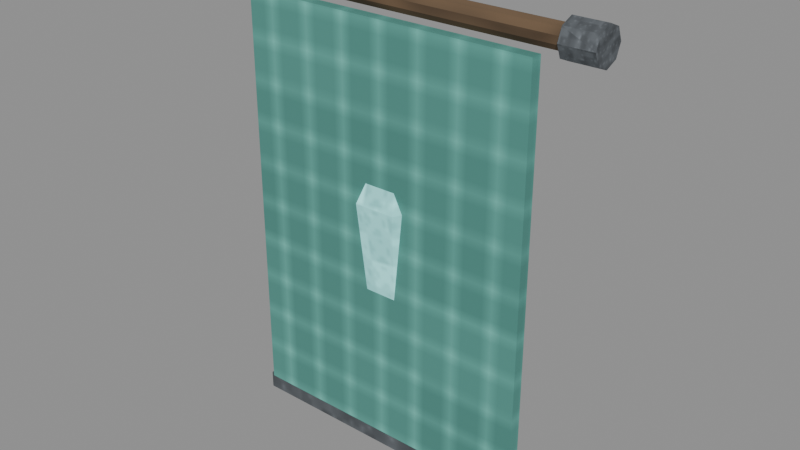# Source: crystal-banner-standard-spirit.blend  (saved by Blender 5.0.118; exported with 4.5.12 LTS)
import bpy
from mathutils import Matrix  # noqa: F401  (used for matrix-valued properties, if any)

bpy.ops.wm.read_factory_settings(use_empty=True)
scene = bpy.context.scene
scene.name = 'Scene'

# ---- images (referenced by path relative to the original .blend; pixels are not part of the script)
import os
ASSET_DIR = os.environ.get("B2B_ASSET_DIR", "")  # directory of the original .blend (textures are referenced by path, not embedded)
HERE = os.path.dirname(os.path.abspath(__file__))  # packed textures are extracted next to this script under _unpacked/

def load_image(name, relpath, width, height, colorspace="sRGB"):
    """Load a texture the original file referenced (path relative to the .blend, or extracted next to this script)."""
    p = next((c for c in (os.path.join(HERE, relpath), os.path.join(ASSET_DIR, relpath)) if relpath and os.path.exists(c)), "")
    if p:
        img = bpy.data.images.load(p, check_existing=True)
        img.name = name
    else:  # same state as the original file: an image datablock whose file is absent (Cycles renders it pink)
        img = bpy.data.images.new(name, width, height)
        img.source = "FILE"
        img.filepath = "//" + (relpath or name)
    img.colorspace_settings.name = colorspace
    return img
img_magenheim_surface_timber = load_image('magenheim.surface.timber', '_unpacked/2ef9a5accc0e42b6.2da1f34a.png', 64, 64, 'sRGB')
img_magenheim_surface_metal = load_image('magenheim.surface.metal', '_unpacked/92bb42208b3e85ca.01f1a9b4.png', 64, 64, 'sRGB')
img_magenheim_surface_cloth = load_image('magenheim.surface.cloth', '_unpacked/6a20bc2d3d9d33d6.dee47d1c.png', 64, 64, 'sRGB')
img_magenheim_surface_crystal = load_image('magenheim.surface.crystal', '_unpacked/13aac57fc9315b39.0b82ce2e.png', 64, 64, 'sRGB')

# ---- materials (node trees are filled in below, after node groups)
mat_magenheim_banner_wood = bpy.data.materials.new('magenheim.banner.wood')
mat_magenheim_banner_wood.use_backface_culling = True
mat_magenheim_banner_iron = bpy.data.materials.new('magenheim.banner.iron')
mat_magenheim_banner_iron.use_backface_culling = True
mat_magenheim_banner_cloth = bpy.data.materials.new('magenheim.banner.cloth')
mat_magenheim_banner_cloth.use_backface_culling = True
mat_magenheim_banner_cloth_bright = bpy.data.materials.new('magenheim.banner.cloth-bright')
mat_magenheim_banner_cloth_bright.use_backface_culling = True
mat_magenheim_banner_crystal = bpy.data.materials.new('magenheim.banner.crystal')
mat_magenheim_banner_crystal.use_backface_culling = True

# ---- material node trees
mat_magenheim_banner_wood.use_nodes = True; mat_magenheim_banner_wood.node_tree.nodes.clear()
_N = mat_magenheim_banner_wood.node_tree.nodes; _L = mat_magenheim_banner_wood.node_tree.links
n0 = _N.new('ShaderNodeBsdfPrincipled'); n0.name = 'Principled BSDF'; n0.location = (-200, 100)
n0.inputs[2].default_value = 0.88
n0.inputs[27].default_value = (0.0, 0.0, 0.0, 1.0)
n0.inputs[28].default_value = 1.0
n1 = _N.new('ShaderNodeOutputMaterial'); n1.name = 'Material Output'; n1.location = (200, 100)
n2 = _N.new('ShaderNodeTexImage'); n2.name = 'Image Texture'; n2.location = (0, 0)
n2.image = img_magenheim_surface_timber
n3 = _N.new('ShaderNodeMixRGB'); n3.name = 'Mix (Legacy)'; n3.location = (0, 0)
n3.blend_type = 'MULTIPLY'
n3.inputs[0].default_value = 1.0
n3.inputs[2].default_value = (0.24, 0.15, 0.08, 1.0)
_L.new(n0.outputs[0], n1.inputs[0])
_L.new(n2.outputs[0], n3.inputs[1])
_L.new(n3.outputs[0], n0.inputs[0])
n1.is_active_output = True
mat_magenheim_banner_iron.use_nodes = True; mat_magenheim_banner_iron.node_tree.nodes.clear()
_N = mat_magenheim_banner_iron.node_tree.nodes; _L = mat_magenheim_banner_iron.node_tree.links
n0 = _N.new('ShaderNodeBsdfPrincipled'); n0.name = 'Principled BSDF'; n0.location = (-200, 100)
n0.inputs[1].default_value = 0.62
n0.inputs[2].default_value = 0.72
n0.inputs[27].default_value = (0.0, 0.0, 0.0, 1.0)
n0.inputs[28].default_value = 1.0
n1 = _N.new('ShaderNodeOutputMaterial'); n1.name = 'Material Output'; n1.location = (200, 100)
n2 = _N.new('ShaderNodeTexImage'); n2.name = 'Image Texture'; n2.location = (0, 0)
n2.image = img_magenheim_surface_metal
n3 = _N.new('ShaderNodeMixRGB'); n3.name = 'Mix (Legacy)'; n3.location = (0, 0)
n3.blend_type = 'MULTIPLY'
n3.inputs[0].default_value = 1.0
n3.inputs[2].default_value = (0.28, 0.31, 0.34, 1.0)
_L.new(n0.outputs[0], n1.inputs[0])
_L.new(n2.outputs[0], n3.inputs[1])
_L.new(n3.outputs[0], n0.inputs[0])
n1.is_active_output = True
mat_magenheim_banner_cloth.use_nodes = True; mat_magenheim_banner_cloth.node_tree.nodes.clear()
_N = mat_magenheim_banner_cloth.node_tree.nodes; _L = mat_magenheim_banner_cloth.node_tree.links
n0 = _N.new('ShaderNodeBsdfPrincipled'); n0.name = 'Principled BSDF'; n0.location = (-200, 100)
n0.inputs[2].default_value = 0.92
n0.inputs[27].default_value = (0.0, 0.0, 0.0, 1.0)
n0.inputs[28].default_value = 1.0
n1 = _N.new('ShaderNodeOutputMaterial'); n1.name = 'Material Output'; n1.location = (200, 100)
n2 = _N.new('ShaderNodeTexImage'); n2.name = 'Image Texture'; n2.location = (0, 0)
n2.image = img_magenheim_surface_cloth
n3 = _N.new('ShaderNodeMixRGB'); n3.name = 'Mix (Legacy)'; n3.location = (0, 0)
n3.blend_type = 'MULTIPLY'
n3.inputs[0].default_value = 1.0
n3.inputs[2].default_value = (0.1872, 0.6624, 0.5616, 1.0)
_L.new(n0.outputs[0], n1.inputs[0])
_L.new(n2.outputs[0], n3.inputs[1])
_L.new(n3.outputs[0], n0.inputs[0])
n1.is_active_output = True
mat_magenheim_banner_cloth_bright.use_nodes = True; mat_magenheim_banner_cloth_bright.node_tree.nodes.clear()
_N = mat_magenheim_banner_cloth_bright.node_tree.nodes; _L = mat_magenheim_banner_cloth_bright.node_tree.links
n0 = _N.new('ShaderNodeBsdfPrincipled'); n0.name = 'Principled BSDF'; n0.location = (-200, 100)
n0.inputs[2].default_value = 0.88
n0.inputs[27].default_value = (0.0156, 0.0552, 0.0468, 1.0)
n0.inputs[28].default_value = 1.0
n1 = _N.new('ShaderNodeOutputMaterial'); n1.name = 'Material Output'; n1.location = (200, 100)
n2 = _N.new('ShaderNodeTexImage'); n2.name = 'Image Texture'; n2.location = (0, 0)
n2.image = img_magenheim_surface_cloth
n3 = _N.new('ShaderNodeMixRGB'); n3.name = 'Mix (Legacy)'; n3.location = (0, 0)
n3.blend_type = 'MULTIPLY'
n3.inputs[0].default_value = 1.0
n3.inputs[2].default_value = (0.26, 0.92, 0.78, 1.0)
_L.new(n0.outputs[0], n1.inputs[0])
_L.new(n2.outputs[0], n3.inputs[1])
_L.new(n3.outputs[0], n0.inputs[0])
n1.is_active_output = True
mat_magenheim_banner_crystal.use_nodes = True; mat_magenheim_banner_crystal.node_tree.nodes.clear()
_N = mat_magenheim_banner_crystal.node_tree.nodes; _L = mat_magenheim_banner_crystal.node_tree.links
n0 = _N.new('ShaderNodeBsdfPrincipled'); n0.name = 'Principled BSDF'; n0.location = (-200, 100)
n0.inputs[1].default_value = 0.03
n0.inputs[2].default_value = 0.22
n0.inputs[27].default_value = (0.1289, 0.34, 0.3322, 1.0)
n0.inputs[28].default_value = 1.0
n1 = _N.new('ShaderNodeOutputMaterial'); n1.name = 'Material Output'; n1.location = (200, 100)
n2 = _N.new('ShaderNodeTexImage'); n2.name = 'Image Texture'; n2.location = (0, 0)
n2.image = img_magenheim_surface_crystal
n3 = _N.new('ShaderNodeMixRGB'); n3.name = 'Mix (Legacy)'; n3.location = (0, 0)
n3.blend_type = 'MULTIPLY'
n3.inputs[0].default_value = 1.0
n3.inputs[2].default_value = (0.379, 1.0, 0.977, 1.0)
_L.new(n0.outputs[0], n1.inputs[0])
_L.new(n2.outputs[0], n3.inputs[1])
_L.new(n3.outputs[0], n0.inputs[0])
n1.is_active_output = True

# ---- meshes
me_top_rod = bpy.data.meshes.new('top-rod')
me_top_rod.from_pydata([(0.56, -1.863e-09, 0.035), (0.56, -0.02057, 0.02832), (0.56, -0.03329, 0.01082), (0.56, -0.03329, -0.01082), (0.56, -0.02057, -0.02832), (0.56, 1.197e-09, -0.035), (0.56, 0.02057, -0.02832), (0.56, 0.03329, -0.01082), (0.56, 0.03329, 0.01082), (0.56, 0.02057, 0.02832), (-0.56, -1.863e-09, 0.035), (-0.56, -0.02057, 0.02832), (-0.56, -0.03329, 0.01082), (-0.56, -0.03329, -0.01082), (-0.56, -0.02057, -0.02832), (-0.56, 1.197e-09, -0.035), (-0.56, 0.02057, -0.02832), (-0.56, 0.03329, -0.01082), (-0.56, 0.03329, 0.01082), (-0.56, 0.02057, 0.02832), (0.56, -1.863e-09, 5.96e-08), (-0.56, -1.863e-09, -5.96e-08)], [], [(0, 10, 1), (1, 10, 11), (20, 0, 1), (21, 11, 10), (1, 11, 2), (2, 11, 12), (20, 1, 2), (21, 12, 11), (2, 12, 3), (3, 12, 13), (20, 2, 3), (21, 13, 12), (3, 13, 4), (4, 13, 14), (20, 3, 4), (21, 14, 13), (4, 14, 5), (5, 14, 15), (20, 4, 5), (21, 15, 14), (5, 15, 6), (6, 15, 16), (20, 5, 6), (21, 16, 15), (6, 16, 7), (7, 16, 17), (20, 6, 7), (21, 17, 16), (7, 17, 8), (8, 17, 18), (20, 7, 8), (21, 18, 17), (8, 18, 9), (9, 18, 19), (20, 8, 9), (21, 19, 18), (9, 19, 0), (0, 19, 10), (20, 9, 0), (21, 10, 19)])
_uv = me_top_rod.uv_layers.new(name='UVMap')
_uv.uv.foreach_set('vector', [0.1867, 0.002353, 0.1867, 0.9976, 0.1674, 0.002353, 0.1674, 0.002353, 0.1867, 0.9976, 0.1674, 0.9976, 0.221, 0.03346, 0.2505, 0.02384, 0.2505, 0.04307, 0.221, 0.1004, 0.1914, 0.09076, 0.2027, 0.0752, 0.1674, 0.002353, 0.1674, 0.9976, 0.1519, 0.002353, 0.1519, 0.002353, 0.1674, 0.9976, 0.1519, 0.9976, 0.221, 0.03346, 0.2505, 0.04307, 0.2392, 0.05862, 0.221, 0.1004, 0.1914, 0.11, 0.1914, 0.09076, 0.1077, 0.002353, 0.1077, 0.9976, 0.09216, 0.002353, 0.09216, 0.002353, 0.1077, 0.9976, 0.09216, 0.9976, 0.221, 0.03346, 0.2392, 0.05862, 0.221, 0.06456, 0.221, 0.1004, 0.2027, 0.1255, 0.1914, 0.11, 0.09216, 0.002353, 0.09216, 0.9976, 0.07293, 0.002353, 0.07293, 0.002353, 0.09216, 0.9976, 0.07293, 0.9976, 0.221, 0.03346, 0.221, 0.06456, 0.2027, 0.05862, 0.221, 0.1004, 0.221, 0.1315, 0.2027, 0.1255, 0.07293, 0.002353, 0.07293, 0.9976, 0.05738, 0.002353, 0.05738, 0.002353, 0.07293, 0.9976, 0.05738, 0.9976, 0.221, 0.03346, 0.2027, 0.05862, 0.1914, 0.04307, 0.221, 0.1004, 0.2392, 0.1255, 0.221, 0.1315, 0.1472, 0.002353, 0.1472, 0.9976, 0.128, 0.002353, 0.128, 0.002353, 0.1472, 0.9976, 0.128, 0.9976, 0.221, 0.03346, 0.1914, 0.04307, 0.1914, 0.02384, 0.221, 0.1004, 0.2505, 0.11, 0.2392, 0.1255, 0.128, 0.002353, 0.128, 0.9976, 0.1124, 0.002353, 0.1124, 0.002353, 0.128, 0.9976, 0.1124, 0.9976, 0.221, 0.03346, 0.1914, 0.02384, 0.2027, 0.008293, 0.221, 0.1004, 0.2505, 0.09076, 0.2505, 0.11, 0.002353, 0.9976, 0.002353, 0.002353, 0.0179, 0.9976, 0.0179, 0.9976, 0.002353, 0.002353, 0.0179, 0.002353, 0.221, 0.03346, 0.2027, 0.008293, 0.221, 0.002353, 0.221, 0.1004, 0.2392, 0.0752, 0.2505, 0.09076, 0.0179, 0.9976, 0.0179, 0.002353, 0.03713, 0.9976, 0.03713, 0.9976, 0.0179, 0.002353, 0.03713, 0.002353, 0.221, 0.03346, 0.221, 0.002353, 0.2392, 0.008293, 0.221, 0.1004, 0.221, 0.06926, 0.2392, 0.0752, 0.03713, 0.9976, 0.03713, 0.002353, 0.05268, 0.9976, 0.05268, 0.9976, 0.03713, 0.002353, 0.05268, 0.002353, 0.221, 0.03346, 0.2392, 0.008293, 0.2505, 0.02384, 0.221, 0.1004, 0.2027, 0.0752, 0.221, 0.06926])
me_top_rod.materials.append(mat_magenheim_banner_wood)
me_top_rod.update()
me_left_cap = bpy.data.meshes.new('left-cap')
me_left_cap.from_pydata([(0.05, 0.0, 0.055), (0.05, -0.03889, 0.03889), (0.05, -0.055, 0.0), (0.05, -0.03889, -0.03889), (0.05, 4.808e-09, -0.055), (0.05, 0.03889, -0.03889), (0.05, 0.055, 0.0), (0.05, 0.03889, 0.03889), (-0.05, 0.0, 0.055), (-0.05, -0.03889, 0.03889), (-0.05, -0.055, 0.0), (-0.05, -0.03889, -0.03889), (-0.05, 4.808e-09, -0.055), (-0.05, 0.03889, -0.03889), (-0.05, 0.055, 0.0), (-0.05, 0.03889, 0.03889), (0.05, 0.0, 0.0), (-0.05, 0.0, 0.0)], [], [(0, 8, 1), (1, 8, 9), (16, 0, 1), (17, 9, 8), (1, 9, 2), (2, 9, 10), (16, 1, 2), (17, 10, 9), (2, 10, 3), (3, 10, 11), (16, 2, 3), (17, 11, 10), (3, 11, 4), (4, 11, 12), (16, 3, 4), (17, 12, 11), (4, 12, 5), (5, 12, 13), (16, 4, 5), (17, 13, 12), (5, 13, 6), (6, 13, 14), (16, 5, 6), (17, 14, 13), (6, 14, 7), (7, 14, 15), (16, 6, 7), (17, 15, 14), (7, 15, 0), (0, 15, 8), (16, 7, 0), (17, 8, 15)])
_uv = me_left_cap.uv_layers.new(name='UVMap')
_uv.uv.foreach_set('vector', [0.6649, 0.3708, 0.6649, 0.7188, 0.5184, 0.3708, 0.5184, 0.3708, 0.6649, 0.7188, 0.5184, 0.7188, 0.5477, 0.1826, 0.4744, 0.005737, 0.6209, 0.005736, 0.1826, 0.1826, 0.005737, 0.1093, 0.1093, 0.005736, 0.9943, 0.3708, 0.9943, 0.7188, 0.8907, 0.3708, 0.7799, 0.7339, 0.7799, 0.3708, 0.8792, 0.4004, 0.5477, 0.1826, 0.6209, 0.005736, 0.7245, 0.1093, 0.1826, 0.1826, 0.005736, 0.2558, 0.005737, 0.1093, 0.986, 0.005736, 0.986, 0.3537, 0.8395, 0.005736, 0.8395, 0.005736, 0.986, 0.3537, 0.8395, 0.3537, 0.5477, 0.1826, 0.7245, 0.1093, 0.7245, 0.2558, 0.1826, 0.1826, 0.1093, 0.3594, 0.005736, 0.2558, 0.8395, 0.005736, 0.8395, 0.3537, 0.736, 0.005736, 0.2454, 0.4422, 0.2454, 0.8052, 0.1461, 0.7757, 0.5477, 0.1826, 0.7245, 0.2558, 0.6209, 0.3594, 0.1826, 0.1826, 0.2558, 0.3594, 0.1093, 0.3594, 0.2454, 0.4422, 0.1461, 0.7757, 0.105, 0.4004, 0.105, 0.4004, 0.1461, 0.7757, 0.005736, 0.7339, 0.5477, 0.1826, 0.6209, 0.3594, 0.4744, 0.3594, 0.1826, 0.1826, 0.3594, 0.2558, 0.2558, 0.3594, 0.105, 0.4004, 0.005736, 0.7339, 0.005736, 0.3708, 0.4034, 0.3708, 0.5069, 0.7188, 0.4034, 0.7188, 0.5477, 0.1826, 0.4744, 0.3594, 0.3708, 0.2558, 0.1826, 0.1826, 0.3594, 0.1093, 0.3594, 0.2558, 0.4034, 0.3708, 0.4034, 0.7188, 0.2569, 0.3708, 0.2569, 0.3708, 0.4034, 0.7188, 0.2569, 0.7188, 0.5477, 0.1826, 0.3708, 0.2558, 0.3708, 0.1093, 0.1826, 0.1826, 0.2558, 0.005736, 0.3594, 0.1093, 0.7685, 0.3708, 0.7685, 0.7188, 0.6649, 0.3708, 0.6649, 0.3708, 0.7685, 0.7188, 0.6649, 0.7188, 0.5477, 0.1826, 0.3708, 0.1093, 0.4744, 0.005737, 0.1826, 0.1826, 0.1093, 0.005736, 0.2558, 0.005736])
me_left_cap.materials.append(mat_magenheim_banner_iron)
me_left_cap.update()
me_right_cap = bpy.data.meshes.new('right-cap')
me_right_cap.from_pydata([(0.05, 0.0, 0.055), (0.05, -0.03889, 0.03889), (0.05, -0.055, 0.0), (0.05, -0.03889, -0.03889), (0.05, 4.808e-09, -0.055), (0.05, 0.03889, -0.03889), (0.05, 0.055, 0.0), (0.05, 0.03889, 0.03889), (-0.05, 0.0, 0.055), (-0.05, -0.03889, 0.03889), (-0.05, -0.055, 0.0), (-0.05, -0.03889, -0.03889), (-0.05, 4.808e-09, -0.055), (-0.05, 0.03889, -0.03889), (-0.05, 0.055, 0.0), (-0.05, 0.03889, 0.03889), (0.05, 0.0, 0.0), (-0.05, 0.0, 0.0)], [], [(0, 8, 1), (1, 8, 9), (16, 0, 1), (17, 9, 8), (1, 9, 2), (2, 9, 10), (16, 1, 2), (17, 10, 9), (2, 10, 3), (3, 10, 11), (16, 2, 3), (17, 11, 10), (3, 11, 4), (4, 11, 12), (16, 3, 4), (17, 12, 11), (4, 12, 5), (5, 12, 13), (16, 4, 5), (17, 13, 12), (5, 13, 6), (6, 13, 14), (16, 5, 6), (17, 14, 13), (6, 14, 7), (7, 14, 15), (16, 6, 7), (17, 15, 14), (7, 15, 0), (0, 15, 8), (16, 7, 0), (17, 8, 15)])
_uv = me_right_cap.uv_layers.new(name='UVMap')
_uv.uv.foreach_set('vector', [0.6649, 0.3708, 0.6649, 0.7188, 0.5184, 0.3708, 0.5184, 0.3708, 0.6649, 0.7188, 0.5184, 0.7188, 0.5477, 0.1826, 0.4744, 0.005737, 0.6209, 0.005736, 0.1826, 0.1826, 0.005737, 0.1093, 0.1093, 0.005736, 0.7799, 0.7044, 0.8792, 0.3708, 0.8792, 0.7339, 0.8907, 0.3708, 0.9943, 0.7188, 0.8907, 0.7188, 0.5477, 0.1826, 0.6209, 0.005736, 0.7245, 0.1093, 0.1826, 0.1826, 0.005736, 0.2558, 0.005737, 0.1093, 0.736, 0.3537, 0.736, 0.005737, 0.8824, 0.3537, 0.8824, 0.3537, 0.736, 0.005737, 0.8824, 0.005737, 0.5477, 0.1826, 0.7245, 0.1093, 0.7245, 0.2558, 0.1826, 0.1826, 0.1093, 0.3594, 0.005736, 0.2558, 0.8824, 0.3537, 0.8824, 0.005737, 0.986, 0.3537, 0.2454, 0.4422, 0.2454, 0.8052, 0.1461, 0.7757, 0.5477, 0.1826, 0.7245, 0.2558, 0.6209, 0.3594, 0.1826, 0.1826, 0.2558, 0.3594, 0.1093, 0.3594, 0.2454, 0.4422, 0.1461, 0.7757, 0.105, 0.4004, 0.105, 0.4004, 0.1461, 0.7757, 0.005736, 0.7339, 0.5477, 0.1826, 0.6209, 0.3594, 0.4744, 0.3594, 0.1826, 0.1826, 0.3594, 0.2558, 0.2558, 0.3594, 0.105, 0.4004, 0.005736, 0.7339, 0.005736, 0.3708, 0.4034, 0.3708, 0.5069, 0.7188, 0.4034, 0.7188, 0.5477, 0.1826, 0.4744, 0.3594, 0.3708, 0.2558, 0.1826, 0.1826, 0.3594, 0.1093, 0.3594, 0.2558, 0.4034, 0.3708, 0.4034, 0.7188, 0.2569, 0.3708, 0.2569, 0.3708, 0.4034, 0.7188, 0.2569, 0.7188, 0.5477, 0.1826, 0.3708, 0.2558, 0.3708, 0.1093, 0.1826, 0.1826, 0.2558, 0.005736, 0.3594, 0.1093, 0.7685, 0.3708, 0.7685, 0.7188, 0.6649, 0.3708, 0.6649, 0.3708, 0.7685, 0.7188, 0.6649, 0.7188, 0.5477, 0.1826, 0.3708, 0.1093, 0.4744, 0.005737, 0.1826, 0.1826, 0.1093, 0.005736, 0.2558, 0.005736])
me_right_cap.materials.append(mat_magenheim_banner_iron)
me_right_cap.update()
me_field = bpy.data.meshes.new('field')
me_field.from_pydata([(-0.47, 0.0175, -0.65), (0.47, 0.0175, -0.65), (0.47, 0.0175, 0.65), (-0.47, 0.0175, 0.65), (-0.47, -0.0175, -0.65), (0.47, -0.0175, -0.65), (0.47, -0.0175, 0.65), (-0.47, -0.0175, 0.65)], [], [(0, 3, 2), (0, 2, 1), (4, 5, 6), (4, 6, 7), (0, 4, 7), (0, 7, 3), (1, 2, 6), (1, 6, 5), (0, 1, 5), (0, 5, 4), (3, 7, 6), (3, 6, 2)])
_uv = me_field.uv_layers.new(name='UVMap')
_uv.uv.foreach_set('vector', [0.003641, 0.6347, 0.003641, 0.003641, 0.46, 0.003641, 0.003641, 0.6347, 0.46, 0.003641, 0.46, 0.6347, 0.9235, 0.6347, 0.4672, 0.6347, 0.4672, 0.003641, 0.9235, 0.6347, 0.4672, 0.003641, 0.9235, 0.003641, 0.9478, 0.6347, 0.9308, 0.6347, 0.9308, 0.003641, 0.9478, 0.6347, 0.9308, 0.003641, 0.9478, 0.003641, 0.9551, 0.6347, 0.9551, 0.003641, 0.9721, 0.003641, 0.9551, 0.6347, 0.9721, 0.003641, 0.9721, 0.6347, 0.9964, 0.003641, 0.9964, 0.46, 0.9794, 0.46, 0.9964, 0.003641, 0.9794, 0.46, 0.9794, 0.003641, 0.9964, 0.9235, 0.9794, 0.9235, 0.9794, 0.4672, 0.9964, 0.9235, 0.9794, 0.4672, 0.9964, 0.4672])
me_field.materials.append(mat_magenheim_banner_cloth)
me_field.update()
me_left_fold = bpy.data.meshes.new('left-fold')
me_left_fold.from_pydata([(-0.0275, 0.015, -0.62), (0.0275, 0.015, -0.62), (0.0275, 0.015, 0.62), (-0.0275, 0.015, 0.62), (-0.0275, -0.015, -0.62), (0.0275, -0.015, -0.62), (0.0275, -0.015, 0.62), (-0.0275, -0.015, 0.62)], [], [(0, 3, 2), (0, 2, 1), (4, 5, 6), (4, 6, 7), (0, 4, 7), (0, 7, 3), (1, 2, 6), (1, 6, 5), (0, 1, 5), (0, 5, 4), (3, 7, 6), (3, 6, 2)])
_uv = me_left_fold.uv_layers.new(name='UVMap')
_uv.uv.foreach_set('vector', [0.001987, 0.998, 0.001987, 0.001987, 0.04617, 0.001987, 0.001987, 0.998, 0.04617, 0.001987, 0.04617, 0.998, 0.09432, 0.998, 0.05014, 0.998, 0.05014, 0.001987, 0.09432, 0.998, 0.05014, 0.001987, 0.09432, 0.001987, 0.1224, 0.998, 0.09829, 0.998, 0.09829, 0.001987, 0.1224, 0.998, 0.09829, 0.001987, 0.1224, 0.001987, 0.1264, 0.998, 0.1264, 0.001987, 0.1505, 0.001987, 0.1264, 0.998, 0.1505, 0.001987, 0.1505, 0.998, 0.1785, 0.001987, 0.1785, 0.04617, 0.1544, 0.04617, 0.1785, 0.001987, 0.1544, 0.04617, 0.1544, 0.001987, 0.1785, 0.09432, 0.1544, 0.09432, 0.1544, 0.05014, 0.1785, 0.09432, 0.1544, 0.05014, 0.1785, 0.05014])
me_left_fold.materials.append(mat_magenheim_banner_cloth_bright)
me_left_fold.update()
me_right_fold = bpy.data.meshes.new('right-fold')
me_right_fold.from_pydata([(-0.0275, 0.015, -0.62), (0.0275, 0.015, -0.62), (0.0275, 0.015, 0.62), (-0.0275, 0.015, 0.62), (-0.0275, -0.015, -0.62), (0.0275, -0.015, -0.62), (0.0275, -0.015, 0.62), (-0.0275, -0.015, 0.62)], [], [(0, 3, 2), (0, 2, 1), (4, 5, 6), (4, 6, 7), (0, 4, 7), (0, 7, 3), (1, 2, 6), (1, 6, 5), (0, 1, 5), (0, 5, 4), (3, 7, 6), (3, 6, 2)])
_uv = me_right_fold.uv_layers.new(name='UVMap')
_uv.uv.foreach_set('vector', [0.001987, 0.998, 0.001987, 0.001987, 0.04617, 0.001987, 0.001987, 0.998, 0.04617, 0.001987, 0.04617, 0.998, 0.09432, 0.998, 0.05014, 0.998, 0.05014, 0.001987, 0.09432, 0.998, 0.05014, 0.001987, 0.09432, 0.001987, 0.1224, 0.998, 0.09829, 0.998, 0.09829, 0.001987, 0.1224, 0.998, 0.09829, 0.001987, 0.1224, 0.001987, 0.1264, 0.998, 0.1264, 0.001987, 0.1505, 0.001987, 0.1264, 0.998, 0.1505, 0.001987, 0.1505, 0.998, 0.1785, 0.001987, 0.1785, 0.04617, 0.1544, 0.04617, 0.1785, 0.001987, 0.1544, 0.04617, 0.1544, 0.001987, 0.1785, 0.09432, 0.1544, 0.09432, 0.1544, 0.05014, 0.1785, 0.09432, 0.1544, 0.05014, 0.1785, 0.05014])
me_right_fold.materials.append(mat_magenheim_banner_cloth_bright)
me_right_fold.update()
me_lower_rail = bpy.data.meshes.new('lower-rail')
me_lower_rail.from_pydata([(-0.48, 0.0275, -0.0275), (0.48, 0.0275, -0.0275), (0.48, 0.0275, 0.0275), (-0.48, 0.0275, 0.0275), (-0.48, -0.0275, -0.0275), (0.48, -0.0275, -0.0275), (0.48, -0.0275, 0.0275), (-0.48, -0.0275, 0.0275)], [], [(0, 3, 2), (0, 2, 1), (4, 5, 6), (4, 6, 7), (0, 4, 7), (0, 7, 3), (1, 2, 6), (1, 6, 5), (0, 1, 5), (0, 5, 4), (3, 7, 6), (3, 6, 2)])
_uv = me_lower_rail.uv_layers.new(name='UVMap')
_uv.uv.foreach_set('vector', [0.1843, 0.9973, 0.1273, 0.9973, 0.1273, 0.002666, 0.1843, 0.9973, 0.1273, 0.002666, 0.1843, 0.002666, 0.2466, 0.002666, 0.2466, 0.9973, 0.1896, 0.9973, 0.2466, 0.002666, 0.1896, 0.9973, 0.1896, 0.002666, 0.3089, 0.002666, 0.3089, 0.05965, 0.2519, 0.05965, 0.3089, 0.002666, 0.2519, 0.05965, 0.2519, 0.002666, 0.3089, 0.122, 0.2519, 0.122, 0.2519, 0.06498, 0.3089, 0.122, 0.2519, 0.06498, 0.3089, 0.06498, 0.05965, 0.002666, 0.05965, 0.9973, 0.002666, 0.9973, 0.05965, 0.002666, 0.002666, 0.9973, 0.002666, 0.002666, 0.122, 0.9973, 0.06498, 0.9973, 0.06498, 0.002666, 0.122, 0.9973, 0.06498, 0.002666, 0.122, 0.002666])
me_lower_rail.materials.append(mat_magenheim_banner_iron)
me_lower_rail.update()
me_crystal_crest = bpy.data.meshes.new('crystal-crest')
me_crystal_crest.from_pydata([(0.0936, 3.725e-09, -0.2916), (0.0468, -0.08106, -0.2916), (-0.0468, -0.08106, -0.2916), (-0.0936, 1.118e-08, -0.2916), (-0.0468, 0.08106, -0.2916), (0.0468, 0.08106, -0.2916), (0.13, 3.725e-09, 0.0594), (0.065, -0.1126, 0.0594), (-0.065, -0.1126, 0.0594), (-0.13, 1.49e-08, 0.0594), (-0.065, 0.1126, 0.0594), (0.065, 0.1126, 0.0594), (0.0, 3.725e-09, 0.3186), (0.0, 3.725e-09, -0.3186)], [], [(13, 0, 1), (0, 6, 1), (1, 6, 7), (12, 7, 6), (13, 1, 2), (1, 7, 2), (2, 7, 8), (12, 8, 7), (13, 2, 3), (2, 8, 3), (3, 8, 9), (12, 9, 8), (13, 3, 4), (3, 9, 4), (4, 9, 10), (12, 10, 9), (13, 4, 5), (4, 10, 5), (5, 10, 11), (12, 11, 10), (13, 5, 0), (5, 11, 0), (0, 11, 6), (12, 6, 11)])
_uv = me_crystal_crest.uv_layers.new(name='UVMap')
_uv.uv.foreach_set('vector', [0.881, 0.1404, 0.8797, 0.003504, 0.9965, 0.07062, 0.1079, 0.8897, 0.003504, 0.3934, 0.1759, 0.8915, 0.1759, 0.8915, 0.003504, 0.3934, 0.09795, 0.3959, 0.1513, 0.003504, 0.09795, 0.3959, 0.003504, 0.3934, 0.881, 0.1404, 0.9965, 0.07062, 0.9965, 0.2053, 0.1759, 0.8915, 0.09795, 0.3959, 0.31, 0.8775, 0.31, 0.8775, 0.09795, 0.3959, 0.2843, 0.3765, 0.1513, 0.003504, 0.2843, 0.3765, 0.09795, 0.3959, 0.881, 0.1404, 0.9965, 0.2053, 0.8797, 0.2729, 0.31, 0.8775, 0.2843, 0.3765, 0.3762, 0.8618, 0.3762, 0.8618, 0.2843, 0.3765, 0.3762, 0.3546, 0.1513, 0.003504, 0.3762, 0.3546, 0.2843, 0.3765, 0.881, 0.1404, 0.8797, 0.2729, 0.763, 0.2057, 0.4876, 0.8897, 0.3832, 0.3934, 0.5556, 0.8915, 0.5556, 0.8915, 0.3832, 0.3934, 0.4777, 0.3959, 0.5311, 0.003504, 0.4777, 0.3959, 0.3832, 0.3934, 0.881, 0.1404, 0.763, 0.2057, 0.763, 0.07107, 0.5556, 0.8915, 0.4777, 0.3959, 0.6898, 0.8775, 0.6898, 0.8775, 0.4777, 0.3959, 0.664, 0.3765, 0.5311, 0.003504, 0.664, 0.3765, 0.4777, 0.3959, 0.881, 0.1404, 0.763, 0.07107, 0.8797, 0.003504, 0.6898, 0.8775, 0.664, 0.3765, 0.756, 0.8618, 0.756, 0.8618, 0.664, 0.3765, 0.756, 0.3546, 0.5311, 0.003504, 0.756, 0.3546, 0.664, 0.3765])
me_crystal_crest.materials.append(mat_magenheim_banner_crystal)
me_crystal_crest.update()

# ---- objects
ob_top_rod = bpy.data.objects.new('top-rod', me_top_rod)
ob_left_cap = bpy.data.objects.new('left-cap', me_left_cap)
ob_right_cap = bpy.data.objects.new('right-cap', me_right_cap)
ob_field = bpy.data.objects.new('field', me_field)
ob_left_fold = bpy.data.objects.new('left-fold', me_left_fold)
ob_right_fold = bpy.data.objects.new('right-fold', me_right_fold)
ob_lower_rail = bpy.data.objects.new('lower-rail', me_lower_rail)
ob_crystal_crest = bpy.data.objects.new('crystal-crest', me_crystal_crest)

# ---- transforms, parenting, visibility, modifiers, constraints
ob_top_rod.location = (0.0, 1.863e-09, 0.72)
ob_left_cap.location = (-0.59, 0.0, 0.72)
ob_right_cap.location = (0.59, 0.0, 0.72)
ob_field.location = (0.0, -0.025, 0.02)
ob_left_fold.location = (-0.3, -0.006, 0.02)
ob_right_fold.location = (0.3, -0.006, 0.02)
ob_lower_rail.location = (0.0, -0.012, -0.65)
ob_crystal_crest.location = (0.0, 0.045, 0.0786)

# ---- collection membership
scene.collection.objects.link(ob_top_rod)
scene.collection.objects.link(ob_left_cap)
scene.collection.objects.link(ob_right_cap)
scene.collection.objects.link(ob_field)
scene.collection.objects.link(ob_left_fold)
scene.collection.objects.link(ob_right_fold)
scene.collection.objects.link(ob_lower_rail)
scene.collection.objects.link(ob_crystal_crest)

# ---- scene / render settings (as saved in the file)
scene.frame_start = 1; scene.frame_end = 250; scene.frame_set(1)
scene.render.engine = 'BLENDER_EEVEE_NEXT'
scene.render.bake_bias = 0.0
scene.render.bake_samples = 0
scene.cycles.sampling_pattern = 'TABULATED_SOBOL'
scene.eevee.use_volume_custom_range = False
bpy.context.view_layer.update()

# ---- added for rendering (the .blend has no active camera and no usable light): camera, sun + grey world if the file has none
cam_auto = bpy.data.cameras.new('AutoCamera')
cam_auto.lens = 50.0
cam_auto.sensor_width = 36.0
cam_auto.clip_end = 1000.0
ob_auto_camera = bpy.data.objects.new('AutoCamera', cam_auto)
scene.collection.objects.link(ob_auto_camera)
ob_auto_camera.location = (1.80332, -2.11899, 1.49141)
ob_auto_camera.rotation_euler = (1.09748, -7.21219e-08, 0.694738)
scene.camera = ob_auto_camera
light_auto_sun = bpy.data.lights.new('AutoSun', 'SUN')
light_auto_sun.energy = 3.0
light_auto_sun.angle = 0.0523599
ob_auto_sun = bpy.data.objects.new('AutoSun', light_auto_sun)
scene.collection.objects.link(ob_auto_sun)
ob_auto_sun.rotation_euler = (0.872665, 0.174533, 0.523599)
if scene.world is None:
    world_auto = bpy.data.worlds.new('AutoWorld')
    world_auto.color = (0.3, 0.3, 0.3)
    scene.world = world_auto
bpy.context.view_layer.update()
